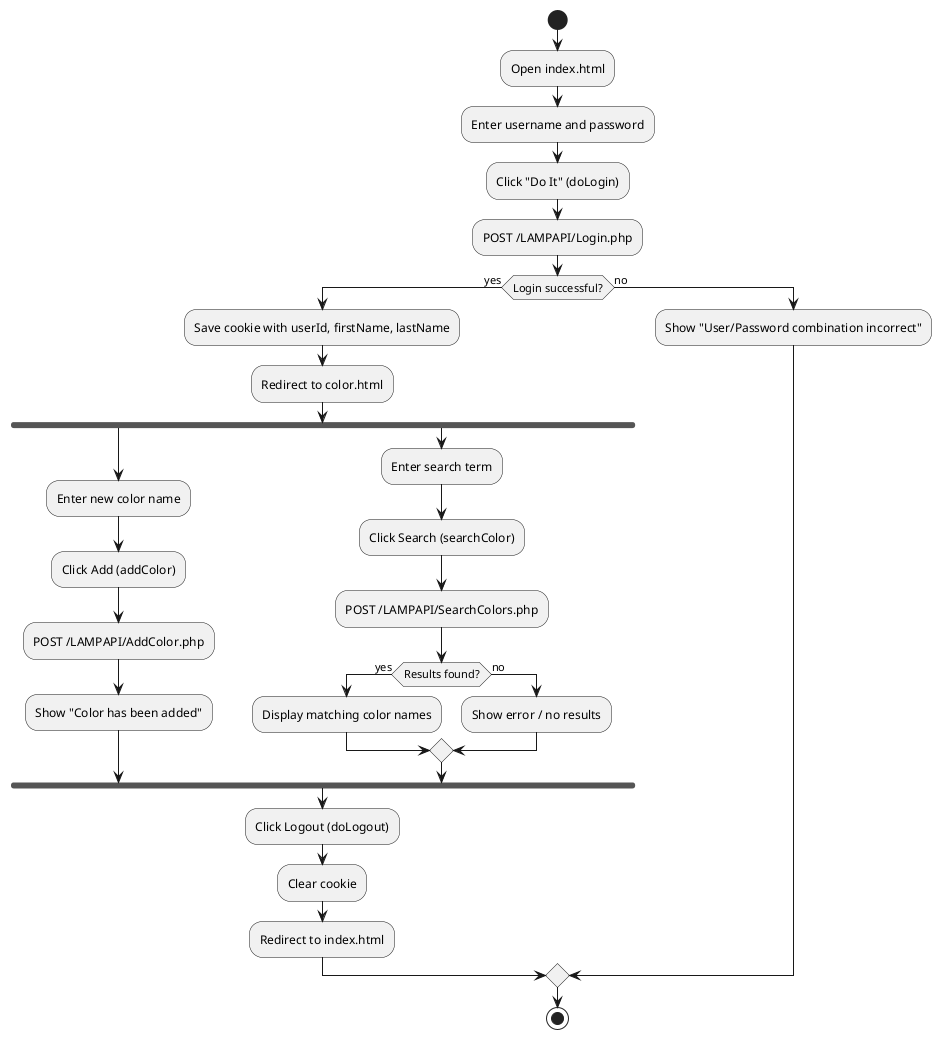

The diagram above was rendered by PlantUML. Its source (embedded in the PNG):
@startuml activity
!pragma layout smetana
start

:Open index.html;

:Enter username and password;

:Click "Do It" (doLogin);

:POST /LAMPAPI/Login.php;

if (Login successful?) then (yes)
  :Save cookie with userId, firstName, lastName;
  :Redirect to color.html;
  
  fork
    :Enter new color name;
    :Click Add (addColor);
    :POST /LAMPAPI/AddColor.php;
    :Show "Color has been added";
  fork again
    :Enter search term;
    :Click Search (searchColor);
    :POST /LAMPAPI/SearchColors.php;
    if (Results found?) then (yes)
      :Display matching color names;
    else (no)
      :Show error / no results;
    endif
  end fork
  
  :Click Logout (doLogout);
  :Clear cookie;
  :Redirect to index.html;
else (no)
  :Show "User/Password combination incorrect";
endif

stop
@enduml